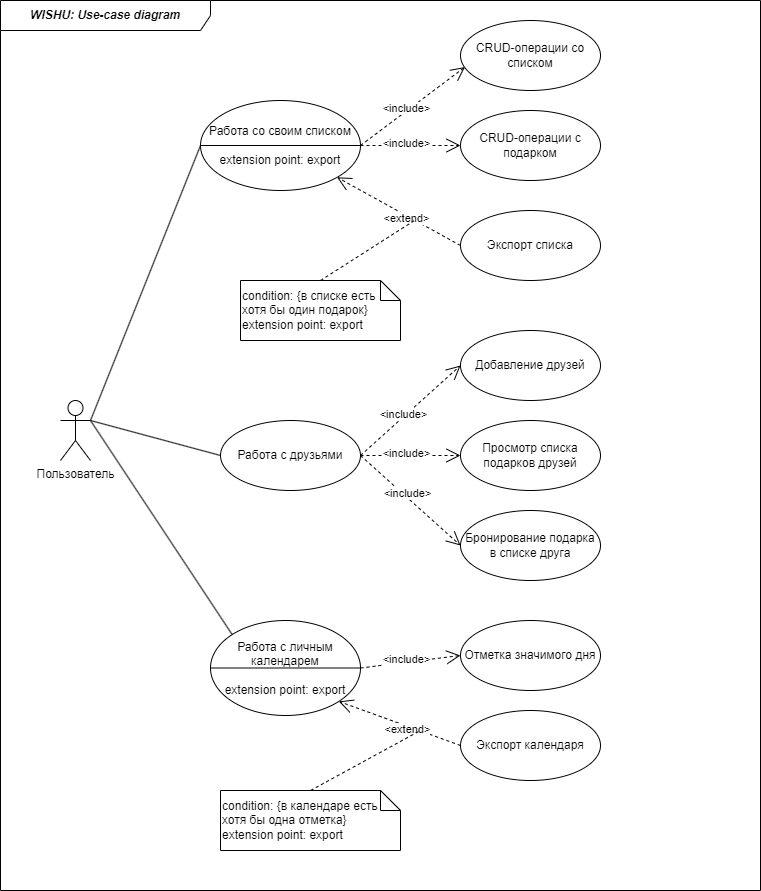

The diagram above was exported from draw.io. Its source (the exported page's mxGraphModel, read from the mxfile embedded in the PNG):
<mxGraphModel dx="1803" dy="1774" grid="1" gridSize="10" guides="1" tooltips="1" connect="1" arrows="1" fold="1" page="1" pageScale="1" pageWidth="827" pageHeight="1169" math="0" shadow="0">
  <root>
    <mxCell id="0" />
    <mxCell id="1" parent="0" />
    <mxCell id="HhT96mwHK9V48WXdYt5O-1" value="Пользователь" style="shape=umlActor;verticalLabelPosition=bottom;verticalAlign=top;html=1;" parent="1" vertex="1">
      <mxGeometry y="340" width="30" height="60" as="geometry" />
    </mxCell>
    <mxCell id="HhT96mwHK9V48WXdYt5O-2" value="Работа со своим списком&lt;br style=&quot;border-color: var(--border-color); font-size: 12px;&quot;&gt;&lt;br&gt;extension point: export" style="ellipse;whiteSpace=wrap;html=1;fontSize=12;horizontal=1;" parent="1" vertex="1">
      <mxGeometry x="140" y="40" width="160" height="90" as="geometry" />
    </mxCell>
    <mxCell id="HhT96mwHK9V48WXdYt5O-3" value="CRUD-операции со списком" style="ellipse;whiteSpace=wrap;html=1;" parent="1" vertex="1">
      <mxGeometry x="400" y="-40" width="140" height="70" as="geometry" />
    </mxCell>
    <mxCell id="HhT96mwHK9V48WXdYt5O-4" value="Работа с друзьями" style="ellipse;whiteSpace=wrap;html=1;" parent="1" vertex="1">
      <mxGeometry x="160" y="360" width="140" height="70" as="geometry" />
    </mxCell>
    <mxCell id="HhT96mwHK9V48WXdYt5O-5" value="Работа с личным календарем&lt;br style=&quot;border-color: var(--border-color);&quot;&gt;&lt;br&gt;extension point: export" style="ellipse;whiteSpace=wrap;html=1;" parent="1" vertex="1">
      <mxGeometry x="150" y="560" width="150" height="95" as="geometry" />
    </mxCell>
    <mxCell id="HhT96mwHK9V48WXdYt5O-6" value="Просмотр списка подарков друзей" style="ellipse;whiteSpace=wrap;html=1;" parent="1" vertex="1">
      <mxGeometry x="400" y="360" width="140" height="70" as="geometry" />
    </mxCell>
    <mxCell id="HhT96mwHK9V48WXdYt5O-7" value="Бронирование подарка в списке друга" style="ellipse;whiteSpace=wrap;html=1;" parent="1" vertex="1">
      <mxGeometry x="400" y="450" width="140" height="70" as="geometry" />
    </mxCell>
    <mxCell id="HhT96mwHK9V48WXdYt5O-8" value="Экспорт списка" style="ellipse;whiteSpace=wrap;html=1;" parent="1" vertex="1">
      <mxGeometry x="400" y="150" width="140" height="70" as="geometry" />
    </mxCell>
    <mxCell id="HhT96mwHK9V48WXdYt5O-9" value="Отметка значимого дня" style="ellipse;whiteSpace=wrap;html=1;" parent="1" vertex="1">
      <mxGeometry x="400" y="560" width="140" height="70" as="geometry" />
    </mxCell>
    <mxCell id="HhT96mwHK9V48WXdYt5O-10" value="Добавление друзей" style="ellipse;whiteSpace=wrap;html=1;" parent="1" vertex="1">
      <mxGeometry x="400" y="270" width="140" height="70" as="geometry" />
    </mxCell>
    <mxCell id="HhT96mwHK9V48WXdYt5O-11" value="" style="endArrow=none;html=1;rounded=0;exitX=1;exitY=0.3333333333333333;exitDx=0;exitDy=0;exitPerimeter=0;entryX=0;entryY=0.5;entryDx=0;entryDy=0;" parent="1" source="HhT96mwHK9V48WXdYt5O-1" target="HhT96mwHK9V48WXdYt5O-2" edge="1">
      <mxGeometry width="50" height="50" relative="1" as="geometry">
        <mxPoint x="140" y="290" as="sourcePoint" />
        <mxPoint x="190" y="240" as="targetPoint" />
      </mxGeometry>
    </mxCell>
    <mxCell id="HhT96mwHK9V48WXdYt5O-12" value="" style="endArrow=none;html=1;rounded=0;exitX=1;exitY=0.3333333333333333;exitDx=0;exitDy=0;exitPerimeter=0;entryX=0;entryY=0.5;entryDx=0;entryDy=0;" parent="1" source="HhT96mwHK9V48WXdYt5O-1" target="HhT96mwHK9V48WXdYt5O-4" edge="1">
      <mxGeometry width="50" height="50" relative="1" as="geometry">
        <mxPoint x="40" y="370" as="sourcePoint" />
        <mxPoint x="190" y="165" as="targetPoint" />
      </mxGeometry>
    </mxCell>
    <mxCell id="HhT96mwHK9V48WXdYt5O-13" value="" style="endArrow=none;html=1;rounded=0;exitX=1;exitY=0.3333333333333333;exitDx=0;exitDy=0;exitPerimeter=0;entryX=0;entryY=0;entryDx=0;entryDy=0;" parent="1" source="HhT96mwHK9V48WXdYt5O-1" target="HhT96mwHK9V48WXdYt5O-5" edge="1">
      <mxGeometry width="50" height="50" relative="1" as="geometry">
        <mxPoint x="50" y="380" as="sourcePoint" />
        <mxPoint x="200" y="175" as="targetPoint" />
      </mxGeometry>
    </mxCell>
    <mxCell id="HhT96mwHK9V48WXdYt5O-14" value="CRUD-операции с подарком" style="ellipse;whiteSpace=wrap;html=1;" parent="1" vertex="1">
      <mxGeometry x="400" y="50" width="140" height="70" as="geometry" />
    </mxCell>
    <mxCell id="HhT96mwHK9V48WXdYt5O-15" value="" style="endArrow=open;endFill=1;endSize=12;html=1;rounded=0;dashed=1;exitX=1;exitY=0.5;exitDx=0;exitDy=0;entryX=0.032;entryY=0.665;entryDx=0;entryDy=0;entryPerimeter=0;" parent="1" source="HhT96mwHK9V48WXdYt5O-2" target="HhT96mwHK9V48WXdYt5O-3" edge="1">
      <mxGeometry width="160" relative="1" as="geometry">
        <mxPoint x="200" y="40" as="sourcePoint" />
        <mxPoint x="360" y="40" as="targetPoint" />
      </mxGeometry>
    </mxCell>
    <mxCell id="HhT96mwHK9V48WXdYt5O-16" value="&amp;lt;include&amp;gt;" style="edgeLabel;html=1;align=center;verticalAlign=middle;resizable=0;points=[];" parent="HhT96mwHK9V48WXdYt5O-15" connectable="0" vertex="1">
      <mxGeometry x="-0.1161" y="3" relative="1" as="geometry">
        <mxPoint x="1" as="offset" />
      </mxGeometry>
    </mxCell>
    <mxCell id="HhT96mwHK9V48WXdYt5O-17" value="" style="endArrow=open;endFill=1;endSize=12;html=1;rounded=0;dashed=1;exitX=1;exitY=0.5;exitDx=0;exitDy=0;entryX=0;entryY=0.5;entryDx=0;entryDy=0;" parent="1" source="HhT96mwHK9V48WXdYt5O-2" target="HhT96mwHK9V48WXdYt5O-14" edge="1">
      <mxGeometry width="160" relative="1" as="geometry">
        <mxPoint x="330" y="165" as="sourcePoint" />
        <mxPoint x="414" y="17" as="targetPoint" />
      </mxGeometry>
    </mxCell>
    <mxCell id="HhT96mwHK9V48WXdYt5O-18" value="&amp;lt;include&amp;gt;" style="edgeLabel;html=1;align=center;verticalAlign=middle;resizable=0;points=[];" parent="HhT96mwHK9V48WXdYt5O-17" connectable="0" vertex="1">
      <mxGeometry x="-0.1161" y="3" relative="1" as="geometry">
        <mxPoint x="1" as="offset" />
      </mxGeometry>
    </mxCell>
    <mxCell id="HhT96mwHK9V48WXdYt5O-19" value="" style="endArrow=open;endFill=1;endSize=12;html=1;rounded=0;dashed=1;exitX=0;exitY=0.5;exitDx=0;exitDy=0;entryX=1;entryY=1;entryDx=0;entryDy=0;" parent="1" source="HhT96mwHK9V48WXdYt5O-8" target="HhT96mwHK9V48WXdYt5O-2" edge="1">
      <mxGeometry width="160" relative="1" as="geometry">
        <mxPoint x="340" y="175" as="sourcePoint" />
        <mxPoint x="200" y="200" as="targetPoint" />
      </mxGeometry>
    </mxCell>
    <mxCell id="HhT96mwHK9V48WXdYt5O-20" value="&amp;lt;extend&amp;gt;" style="edgeLabel;html=1;align=center;verticalAlign=middle;resizable=0;points=[];" parent="HhT96mwHK9V48WXdYt5O-19" connectable="0" vertex="1">
      <mxGeometry x="-0.1161" y="3" relative="1" as="geometry">
        <mxPoint x="1" as="offset" />
      </mxGeometry>
    </mxCell>
    <mxCell id="HhT96mwHK9V48WXdYt5O-21" value="" style="endArrow=open;endFill=1;endSize=12;html=1;rounded=0;dashed=1;exitX=1;exitY=0.5;exitDx=0;exitDy=0;entryX=0;entryY=0.5;entryDx=0;entryDy=0;" parent="1" source="HhT96mwHK9V48WXdYt5O-4" target="HhT96mwHK9V48WXdYt5O-10" edge="1">
      <mxGeometry width="160" relative="1" as="geometry">
        <mxPoint x="350" y="185" as="sourcePoint" />
        <mxPoint x="434" y="37" as="targetPoint" />
      </mxGeometry>
    </mxCell>
    <mxCell id="HhT96mwHK9V48WXdYt5O-22" value="&amp;lt;include&amp;gt;" style="edgeLabel;html=1;align=center;verticalAlign=middle;resizable=0;points=[];" parent="HhT96mwHK9V48WXdYt5O-21" connectable="0" vertex="1">
      <mxGeometry x="-0.1161" y="3" relative="1" as="geometry">
        <mxPoint x="1" as="offset" />
      </mxGeometry>
    </mxCell>
    <mxCell id="HhT96mwHK9V48WXdYt5O-23" value="" style="endArrow=open;endFill=1;endSize=12;html=1;rounded=0;dashed=1;exitX=1;exitY=0.5;exitDx=0;exitDy=0;entryX=0;entryY=0.5;entryDx=0;entryDy=0;" parent="1" source="HhT96mwHK9V48WXdYt5O-4" target="HhT96mwHK9V48WXdYt5O-6" edge="1">
      <mxGeometry width="160" relative="1" as="geometry">
        <mxPoint x="360" y="195" as="sourcePoint" />
        <mxPoint x="444" y="47" as="targetPoint" />
      </mxGeometry>
    </mxCell>
    <mxCell id="HhT96mwHK9V48WXdYt5O-24" value="&amp;lt;include&amp;gt;" style="edgeLabel;html=1;align=center;verticalAlign=middle;resizable=0;points=[];" parent="HhT96mwHK9V48WXdYt5O-23" connectable="0" vertex="1">
      <mxGeometry x="-0.1161" y="3" relative="1" as="geometry">
        <mxPoint x="1" as="offset" />
      </mxGeometry>
    </mxCell>
    <mxCell id="HhT96mwHK9V48WXdYt5O-25" value="" style="endArrow=open;endFill=1;endSize=12;html=1;rounded=0;dashed=1;exitX=1;exitY=0.5;exitDx=0;exitDy=0;entryX=0;entryY=0.5;entryDx=0;entryDy=0;" parent="1" source="HhT96mwHK9V48WXdYt5O-4" target="HhT96mwHK9V48WXdYt5O-7" edge="1">
      <mxGeometry width="160" relative="1" as="geometry">
        <mxPoint x="370" y="205" as="sourcePoint" />
        <mxPoint x="454" y="57" as="targetPoint" />
      </mxGeometry>
    </mxCell>
    <mxCell id="HhT96mwHK9V48WXdYt5O-26" value="&amp;lt;include&amp;gt;" style="edgeLabel;html=1;align=center;verticalAlign=middle;resizable=0;points=[];" parent="HhT96mwHK9V48WXdYt5O-25" connectable="0" vertex="1">
      <mxGeometry x="-0.1161" y="3" relative="1" as="geometry">
        <mxPoint x="1" as="offset" />
      </mxGeometry>
    </mxCell>
    <mxCell id="HhT96mwHK9V48WXdYt5O-27" value="" style="endArrow=open;endFill=1;endSize=12;html=1;rounded=0;dashed=1;exitX=1;exitY=0.5;exitDx=0;exitDy=0;entryX=0;entryY=0.5;entryDx=0;entryDy=0;" parent="1" source="HhT96mwHK9V48WXdYt5O-5" target="HhT96mwHK9V48WXdYt5O-9" edge="1">
      <mxGeometry width="160" relative="1" as="geometry">
        <mxPoint x="380" y="215" as="sourcePoint" />
        <mxPoint x="464" y="67" as="targetPoint" />
      </mxGeometry>
    </mxCell>
    <mxCell id="HhT96mwHK9V48WXdYt5O-28" value="&amp;lt;include&amp;gt;" style="edgeLabel;html=1;align=center;verticalAlign=middle;resizable=0;points=[];" parent="HhT96mwHK9V48WXdYt5O-27" connectable="0" vertex="1">
      <mxGeometry x="-0.1161" y="3" relative="1" as="geometry">
        <mxPoint x="1" as="offset" />
      </mxGeometry>
    </mxCell>
    <mxCell id="HhT96mwHK9V48WXdYt5O-29" value="" style="endArrow=open;endFill=1;endSize=12;html=1;rounded=0;dashed=1;exitX=0;exitY=0.5;exitDx=0;exitDy=0;entryX=1;entryY=1;entryDx=0;entryDy=0;" parent="1" target="HhT96mwHK9V48WXdYt5O-5" edge="1">
      <mxGeometry width="160" relative="1" as="geometry">
        <mxPoint x="400" y="685" as="sourcePoint" />
        <mxPoint x="290" y="129" as="targetPoint" />
      </mxGeometry>
    </mxCell>
    <mxCell id="HhT96mwHK9V48WXdYt5O-30" value="&amp;lt;extend&amp;gt;" style="edgeLabel;html=1;align=center;verticalAlign=middle;resizable=0;points=[];" parent="HhT96mwHK9V48WXdYt5O-29" connectable="0" vertex="1">
      <mxGeometry x="-0.1161" y="3" relative="1" as="geometry">
        <mxPoint x="1" as="offset" />
      </mxGeometry>
    </mxCell>
    <mxCell id="HhT96mwHK9V48WXdYt5O-31" value="condition: {в списке есть хотя бы один подарок}&lt;br&gt;extension point: export" style="shape=note;size=20;whiteSpace=wrap;html=1;align=left;" parent="1" vertex="1">
      <mxGeometry x="180" y="220" width="160" height="60" as="geometry" />
    </mxCell>
    <mxCell id="HhT96mwHK9V48WXdYt5O-32" value="" style="endArrow=none;endFill=0;endSize=12;html=1;rounded=0;dashed=1;exitX=0.5;exitY=0;exitDx=0;exitDy=0;exitPerimeter=0;" parent="1" source="HhT96mwHK9V48WXdYt5O-31" edge="1">
      <mxGeometry width="160" relative="1" as="geometry">
        <mxPoint x="474" y="220" as="sourcePoint" />
        <mxPoint x="354" y="160" as="targetPoint" />
      </mxGeometry>
    </mxCell>
    <mxCell id="HhT96mwHK9V48WXdYt5O-33" value="Экспорт календаря" style="ellipse;whiteSpace=wrap;html=1;" parent="1" vertex="1">
      <mxGeometry x="400" y="650" width="140" height="70" as="geometry" />
    </mxCell>
    <mxCell id="HhT96mwHK9V48WXdYt5O-34" value="condition: {в календаре есть хотя бы одна отметка}&lt;br&gt;extension point: export" style="shape=note;size=20;whiteSpace=wrap;html=1;align=left;" parent="1" vertex="1">
      <mxGeometry x="160" y="730" width="180" height="60" as="geometry" />
    </mxCell>
    <mxCell id="HhT96mwHK9V48WXdYt5O-35" value="" style="endArrow=none;endFill=0;endSize=12;html=1;rounded=0;dashed=1;exitX=0.5;exitY=0;exitDx=0;exitDy=0;exitPerimeter=0;" parent="1" source="HhT96mwHK9V48WXdYt5O-34" edge="1">
      <mxGeometry width="160" relative="1" as="geometry">
        <mxPoint x="260" y="740" as="sourcePoint" />
        <mxPoint x="360" y="670" as="targetPoint" />
      </mxGeometry>
    </mxCell>
    <mxCell id="HhT96mwHK9V48WXdYt5O-36" value="" style="endArrow=none;html=1;rounded=0;exitX=0;exitY=0.5;exitDx=0;exitDy=0;entryX=1;entryY=0.5;entryDx=0;entryDy=0;" parent="1" source="HhT96mwHK9V48WXdYt5O-2" target="HhT96mwHK9V48WXdYt5O-2" edge="1">
      <mxGeometry width="50" height="50" relative="1" as="geometry">
        <mxPoint x="40" y="370" as="sourcePoint" />
        <mxPoint x="170" y="105" as="targetPoint" />
      </mxGeometry>
    </mxCell>
    <mxCell id="HhT96mwHK9V48WXdYt5O-37" value="" style="endArrow=none;html=1;rounded=0;exitX=0;exitY=0.5;exitDx=0;exitDy=0;entryX=1;entryY=0.5;entryDx=0;entryDy=0;" parent="1" source="HhT96mwHK9V48WXdYt5O-5" target="HhT96mwHK9V48WXdYt5O-5" edge="1">
      <mxGeometry width="50" height="50" relative="1" as="geometry">
        <mxPoint x="-110" y="560" as="sourcePoint" />
        <mxPoint x="110" y="585" as="targetPoint" />
      </mxGeometry>
    </mxCell>
    <mxCell id="HhT96mwHK9V48WXdYt5O-38" value="&lt;b&gt;&lt;i&gt;WISHU: Use-case diagram&lt;/i&gt;&lt;/b&gt;" style="shape=umlFrame;whiteSpace=wrap;html=1;pointerEvents=0;width=210;height=30;" parent="1" vertex="1">
      <mxGeometry x="-60" y="-60" width="760" height="890" as="geometry" />
    </mxCell>
  </root>
</mxGraphModel>